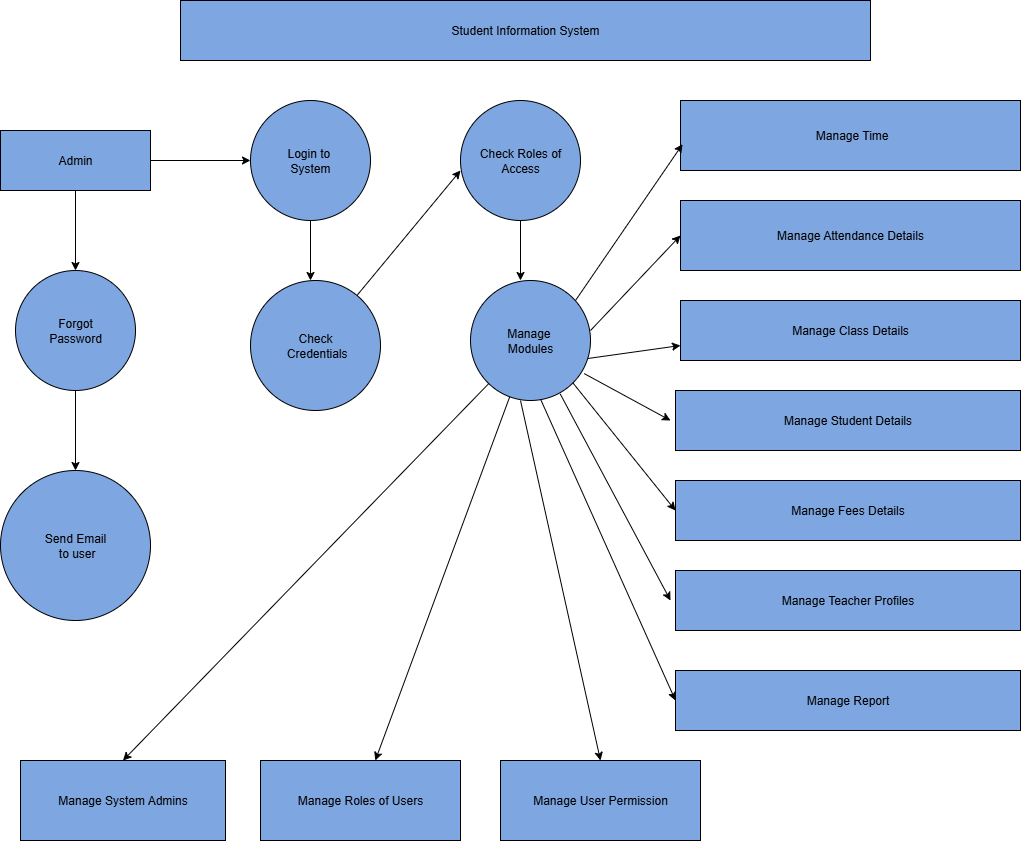

The diagram above was exported from draw.io. Its source (the exported page's mxGraphModel, read from the mxfile embedded in the PNG):
<mxGraphModel dx="1226" dy="661" grid="1" gridSize="10" guides="1" tooltips="1" connect="1" arrows="1" fold="1" page="1" pageScale="1" pageWidth="850" pageHeight="1100" math="0" shadow="0">
  <root>
    <mxCell id="0" />
    <mxCell id="1" parent="0" />
    <mxCell id="iHC7fP9ZvZPKIu5Rnyke-2" value="Student Information System" style="rounded=0;whiteSpace=wrap;html=1;fillColor=light-dark(#7EA6E0,#FFB570);" vertex="1" parent="1">
      <mxGeometry x="200" y="80" width="690" height="60" as="geometry" />
    </mxCell>
    <mxCell id="iHC7fP9ZvZPKIu5Rnyke-3" style="edgeStyle=orthogonalEdgeStyle;rounded=0;orthogonalLoop=1;jettySize=auto;html=1;exitX=1;exitY=0.5;exitDx=0;exitDy=0;" edge="1" parent="1" source="iHC7fP9ZvZPKIu5Rnyke-4">
      <mxGeometry relative="1" as="geometry">
        <mxPoint x="160" y="250" as="targetPoint" />
      </mxGeometry>
    </mxCell>
    <mxCell id="iHC7fP9ZvZPKIu5Rnyke-4" value="Admin" style="rounded=0;whiteSpace=wrap;html=1;fillColor=light-dark(#7EA6E0,#FFB570);" vertex="1" parent="1">
      <mxGeometry x="20" y="210" width="150" height="60" as="geometry" />
    </mxCell>
    <mxCell id="iHC7fP9ZvZPKIu5Rnyke-5" value="" style="endArrow=classic;html=1;rounded=0;exitX=1;exitY=0.5;exitDx=0;exitDy=0;" edge="1" parent="1" source="iHC7fP9ZvZPKIu5Rnyke-4" target="iHC7fP9ZvZPKIu5Rnyke-6">
      <mxGeometry width="50" height="50" relative="1" as="geometry">
        <mxPoint x="400" y="320" as="sourcePoint" />
        <mxPoint x="280" y="230" as="targetPoint" />
        <Array as="points" />
      </mxGeometry>
    </mxCell>
    <mxCell id="iHC7fP9ZvZPKIu5Rnyke-6" value="Login to&amp;nbsp;&lt;div&gt;System&lt;/div&gt;" style="ellipse;whiteSpace=wrap;html=1;aspect=fixed;fillColor=light-dark(#7EA6E0,#FFB570);" vertex="1" parent="1">
      <mxGeometry x="270" y="180" width="120" height="120" as="geometry" />
    </mxCell>
    <mxCell id="iHC7fP9ZvZPKIu5Rnyke-7" value="Forgot&lt;div&gt;Password&lt;/div&gt;" style="ellipse;whiteSpace=wrap;html=1;aspect=fixed;fillColor=light-dark(#7EA6E0,#FFB570);" vertex="1" parent="1">
      <mxGeometry x="35" y="350" width="120" height="120" as="geometry" />
    </mxCell>
    <mxCell id="iHC7fP9ZvZPKIu5Rnyke-8" value="" style="endArrow=classic;html=1;rounded=0;exitX=0.5;exitY=1;exitDx=0;exitDy=0;" edge="1" parent="1" source="iHC7fP9ZvZPKIu5Rnyke-4">
      <mxGeometry width="50" height="50" relative="1" as="geometry">
        <mxPoint x="400" y="320" as="sourcePoint" />
        <mxPoint x="95" y="350" as="targetPoint" />
      </mxGeometry>
    </mxCell>
    <mxCell id="iHC7fP9ZvZPKIu5Rnyke-9" value="Send Email&lt;div&gt;&amp;nbsp;to user&lt;/div&gt;" style="ellipse;whiteSpace=wrap;html=1;aspect=fixed;fillColor=light-dark(#7EA6E0,#FFB570);" vertex="1" parent="1">
      <mxGeometry x="20" y="550" width="150" height="150" as="geometry" />
    </mxCell>
    <mxCell id="iHC7fP9ZvZPKIu5Rnyke-10" value="" style="endArrow=classic;html=1;rounded=0;exitX=0.5;exitY=1;exitDx=0;exitDy=0;entryX=0.5;entryY=0;entryDx=0;entryDy=0;" edge="1" parent="1" source="iHC7fP9ZvZPKIu5Rnyke-7" target="iHC7fP9ZvZPKIu5Rnyke-9">
      <mxGeometry width="50" height="50" relative="1" as="geometry">
        <mxPoint x="400" y="610" as="sourcePoint" />
        <mxPoint x="450" y="560" as="targetPoint" />
      </mxGeometry>
    </mxCell>
    <mxCell id="iHC7fP9ZvZPKIu5Rnyke-11" value="Manage System Admins" style="rounded=0;whiteSpace=wrap;html=1;fillColor=light-dark(#7EA6E0,#FFB570);" vertex="1" parent="1">
      <mxGeometry x="40" y="840" width="205" height="80" as="geometry" />
    </mxCell>
    <mxCell id="iHC7fP9ZvZPKIu5Rnyke-12" value="Check&lt;div&gt;&amp;nbsp;Credentials&lt;/div&gt;" style="ellipse;whiteSpace=wrap;html=1;aspect=fixed;fillColor=light-dark(#7EA6E0,#FFB570);" vertex="1" parent="1">
      <mxGeometry x="270" y="360" width="130" height="130" as="geometry" />
    </mxCell>
    <mxCell id="iHC7fP9ZvZPKIu5Rnyke-13" value="" style="endArrow=classic;html=1;rounded=0;exitX=0.5;exitY=1;exitDx=0;exitDy=0;" edge="1" parent="1" source="iHC7fP9ZvZPKIu5Rnyke-6">
      <mxGeometry width="50" height="50" relative="1" as="geometry">
        <mxPoint x="400" y="460" as="sourcePoint" />
        <mxPoint x="330" y="360" as="targetPoint" />
      </mxGeometry>
    </mxCell>
    <mxCell id="iHC7fP9ZvZPKIu5Rnyke-14" value="Check Roles of Access" style="ellipse;whiteSpace=wrap;html=1;aspect=fixed;fillColor=light-dark(#7EA6E0,#FFB570);" vertex="1" parent="1">
      <mxGeometry x="480" y="180" width="120" height="120" as="geometry" />
    </mxCell>
    <mxCell id="iHC7fP9ZvZPKIu5Rnyke-15" value="" style="endArrow=classic;html=1;rounded=0;" edge="1" parent="1" source="iHC7fP9ZvZPKIu5Rnyke-12">
      <mxGeometry width="50" height="50" relative="1" as="geometry">
        <mxPoint x="400" y="460" as="sourcePoint" />
        <mxPoint x="480" y="250" as="targetPoint" />
      </mxGeometry>
    </mxCell>
    <mxCell id="iHC7fP9ZvZPKIu5Rnyke-16" value="Manage&amp;nbsp;&lt;div&gt;Modules&lt;/div&gt;" style="ellipse;whiteSpace=wrap;html=1;aspect=fixed;fillColor=light-dark(#7EA6E0,#FFB570);" vertex="1" parent="1">
      <mxGeometry x="490" y="360" width="120" height="120" as="geometry" />
    </mxCell>
    <mxCell id="iHC7fP9ZvZPKIu5Rnyke-17" value="" style="endArrow=classic;html=1;rounded=0;exitX=0.5;exitY=1;exitDx=0;exitDy=0;" edge="1" parent="1" source="iHC7fP9ZvZPKIu5Rnyke-14">
      <mxGeometry width="50" height="50" relative="1" as="geometry">
        <mxPoint x="410" y="350" as="sourcePoint" />
        <mxPoint x="540" y="360" as="targetPoint" />
      </mxGeometry>
    </mxCell>
    <mxCell id="iHC7fP9ZvZPKIu5Rnyke-18" value="&amp;nbsp;Manage Time" style="rounded=0;whiteSpace=wrap;html=1;fillColor=light-dark(#7EA6E0,#FFB570);" vertex="1" parent="1">
      <mxGeometry x="700" y="180" width="340" height="70" as="geometry" />
    </mxCell>
    <mxCell id="iHC7fP9ZvZPKIu5Rnyke-19" value="Manage Attendance Details" style="rounded=0;whiteSpace=wrap;html=1;fillColor=light-dark(#7EA6E0,#FFB570);" vertex="1" parent="1">
      <mxGeometry x="700" y="280" width="340" height="70" as="geometry" />
    </mxCell>
    <mxCell id="iHC7fP9ZvZPKIu5Rnyke-20" value="Manage Class Details" style="rounded=0;whiteSpace=wrap;html=1;fillColor=light-dark(#7EA6E0,#FFB570);" vertex="1" parent="1">
      <mxGeometry x="700" y="380" width="340" height="60" as="geometry" />
    </mxCell>
    <mxCell id="iHC7fP9ZvZPKIu5Rnyke-21" value="Manage Student Details" style="rounded=0;whiteSpace=wrap;html=1;fillColor=light-dark(#7EA6E0,#FFB570);" vertex="1" parent="1">
      <mxGeometry x="695" y="470" width="345" height="60" as="geometry" />
    </mxCell>
    <mxCell id="iHC7fP9ZvZPKIu5Rnyke-22" value="Manage Fees Details" style="rounded=0;whiteSpace=wrap;html=1;fillColor=light-dark(#7EA6E0,#FFB570);" vertex="1" parent="1">
      <mxGeometry x="695" y="560" width="345" height="60" as="geometry" />
    </mxCell>
    <mxCell id="iHC7fP9ZvZPKIu5Rnyke-23" value="Manage Teacher Profiles" style="rounded=0;whiteSpace=wrap;html=1;fillColor=light-dark(#7EA6E0,#FFB570);" vertex="1" parent="1">
      <mxGeometry x="695" y="650" width="345" height="60" as="geometry" />
    </mxCell>
    <mxCell id="iHC7fP9ZvZPKIu5Rnyke-24" value="Manage Report" style="rounded=0;whiteSpace=wrap;html=1;fillColor=light-dark(#7EA6E0,#FFB570);" vertex="1" parent="1">
      <mxGeometry x="695" y="750" width="345" height="60" as="geometry" />
    </mxCell>
    <mxCell id="iHC7fP9ZvZPKIu5Rnyke-25" value="Manage Roles of Users" style="rounded=0;whiteSpace=wrap;html=1;fillColor=light-dark(#7EA6E0,#FFB570);" vertex="1" parent="1">
      <mxGeometry x="280" y="840" width="200" height="80" as="geometry" />
    </mxCell>
    <mxCell id="iHC7fP9ZvZPKIu5Rnyke-26" value="Manage User Permission" style="rounded=0;whiteSpace=wrap;html=1;strokeColor=light-dark(#000000,#FFB570);fillColor=light-dark(#7EA6E0,#FFB570);" vertex="1" parent="1">
      <mxGeometry x="520" y="840" width="200" height="80" as="geometry" />
    </mxCell>
    <mxCell id="iHC7fP9ZvZPKIu5Rnyke-27" value="" style="endArrow=classic;html=1;rounded=0;entryX=0.006;entryY=0.625;entryDx=0;entryDy=0;entryPerimeter=0;" edge="1" parent="1" target="iHC7fP9ZvZPKIu5Rnyke-18">
      <mxGeometry width="50" height="50" relative="1" as="geometry">
        <mxPoint x="595" y="380" as="sourcePoint" />
        <mxPoint x="645" y="330" as="targetPoint" />
      </mxGeometry>
    </mxCell>
    <mxCell id="iHC7fP9ZvZPKIu5Rnyke-28" value="" style="endArrow=classic;html=1;rounded=0;entryX=0;entryY=0.5;entryDx=0;entryDy=0;" edge="1" parent="1" target="iHC7fP9ZvZPKIu5Rnyke-19">
      <mxGeometry width="50" height="50" relative="1" as="geometry">
        <mxPoint x="610" y="410" as="sourcePoint" />
        <mxPoint x="660" y="360" as="targetPoint" />
      </mxGeometry>
    </mxCell>
    <mxCell id="iHC7fP9ZvZPKIu5Rnyke-29" value="" style="endArrow=classic;html=1;rounded=0;exitX=0.978;exitY=0.65;exitDx=0;exitDy=0;exitPerimeter=0;entryX=0;entryY=0.75;entryDx=0;entryDy=0;" edge="1" parent="1" source="iHC7fP9ZvZPKIu5Rnyke-16" target="iHC7fP9ZvZPKIu5Rnyke-20">
      <mxGeometry width="50" height="50" relative="1" as="geometry">
        <mxPoint x="410" y="400" as="sourcePoint" />
        <mxPoint x="450" y="350" as="targetPoint" />
      </mxGeometry>
    </mxCell>
    <mxCell id="iHC7fP9ZvZPKIu5Rnyke-30" value="" style="endArrow=classic;html=1;rounded=0;exitX=0.948;exitY=0.776;exitDx=0;exitDy=0;exitPerimeter=0;" edge="1" parent="1" source="iHC7fP9ZvZPKIu5Rnyke-16">
      <mxGeometry width="50" height="50" relative="1" as="geometry">
        <mxPoint x="400" y="400" as="sourcePoint" />
        <mxPoint x="690" y="500" as="targetPoint" />
      </mxGeometry>
    </mxCell>
    <mxCell id="iHC7fP9ZvZPKIu5Rnyke-31" value="" style="endArrow=classic;html=1;rounded=0;exitX=1;exitY=1;exitDx=0;exitDy=0;" edge="1" parent="1" source="iHC7fP9ZvZPKIu5Rnyke-16">
      <mxGeometry width="50" height="50" relative="1" as="geometry">
        <mxPoint x="645" y="640" as="sourcePoint" />
        <mxPoint x="695" y="590" as="targetPoint" />
      </mxGeometry>
    </mxCell>
    <mxCell id="iHC7fP9ZvZPKIu5Rnyke-32" value="" style="endArrow=classic;html=1;rounded=0;exitX=0.748;exitY=0.946;exitDx=0;exitDy=0;exitPerimeter=0;" edge="1" parent="1" source="iHC7fP9ZvZPKIu5Rnyke-16">
      <mxGeometry width="50" height="50" relative="1" as="geometry">
        <mxPoint x="400" y="400" as="sourcePoint" />
        <mxPoint x="690" y="680" as="targetPoint" />
        <Array as="points" />
      </mxGeometry>
    </mxCell>
    <mxCell id="iHC7fP9ZvZPKIu5Rnyke-33" value="" style="endArrow=classic;html=1;rounded=0;exitX=0.385;exitY=0.976;exitDx=0;exitDy=0;exitPerimeter=0;entryX=0;entryY=0.5;entryDx=0;entryDy=0;" edge="1" parent="1" target="iHC7fP9ZvZPKIu5Rnyke-24">
      <mxGeometry width="50" height="50" relative="1" as="geometry">
        <mxPoint x="559.9999999999998" y="478.5600000000001" as="sourcePoint" />
        <mxPoint x="713.8" y="771.44" as="targetPoint" />
      </mxGeometry>
    </mxCell>
    <mxCell id="iHC7fP9ZvZPKIu5Rnyke-34" value="" style="endArrow=classic;html=1;rounded=0;entryX=0.5;entryY=0;entryDx=0;entryDy=0;" edge="1" parent="1" source="iHC7fP9ZvZPKIu5Rnyke-16" target="iHC7fP9ZvZPKIu5Rnyke-11">
      <mxGeometry width="50" height="50" relative="1" as="geometry">
        <mxPoint x="460" y="560" as="sourcePoint" />
        <mxPoint x="450" y="680" as="targetPoint" />
      </mxGeometry>
    </mxCell>
    <mxCell id="iHC7fP9ZvZPKIu5Rnyke-35" value="" style="endArrow=classic;html=1;rounded=0;" edge="1" parent="1" source="iHC7fP9ZvZPKIu5Rnyke-16" target="iHC7fP9ZvZPKIu5Rnyke-25">
      <mxGeometry width="50" height="50" relative="1" as="geometry">
        <mxPoint x="390" y="680" as="sourcePoint" />
        <mxPoint x="450" y="680" as="targetPoint" />
      </mxGeometry>
    </mxCell>
    <mxCell id="iHC7fP9ZvZPKIu5Rnyke-36" value="" style="endArrow=classic;html=1;rounded=0;entryX=0.5;entryY=0;entryDx=0;entryDy=0;" edge="1" parent="1" target="iHC7fP9ZvZPKIu5Rnyke-26">
      <mxGeometry width="50" height="50" relative="1" as="geometry">
        <mxPoint x="540" y="480" as="sourcePoint" />
        <mxPoint x="450" y="680" as="targetPoint" />
      </mxGeometry>
    </mxCell>
  </root>
</mxGraphModel>